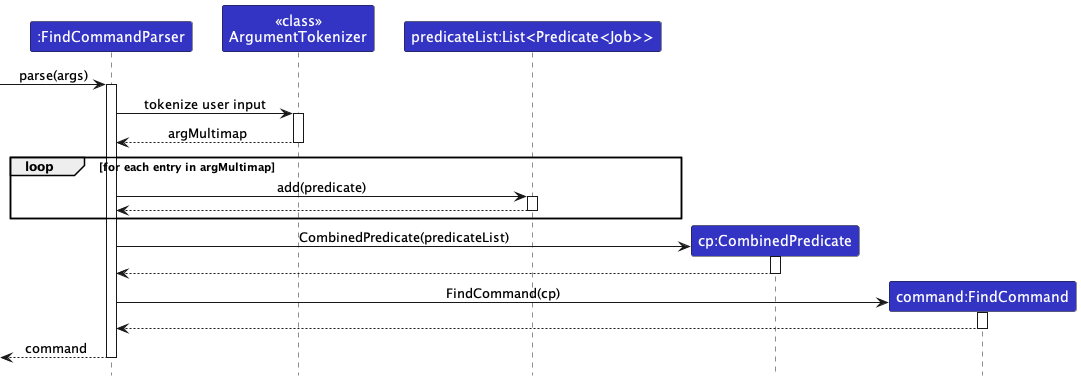

The diagram above was rendered by PlantUML. Its source (embedded in the PNG):
@startuml
!include ../style.puml
skinparam ArrowFontStyle plain

Participant ":FindCommandParser" as fcp LOGIC_COLOR
Participant "<<class>>\nArgumentTokenizer" as at LOGIC_COLOR
Participant "predicateList:List<Predicate<Job>>" as pl LOGIC_COLOR
Participant "cp:CombinedPredicate" as cp LOGIC_COLOR
Participant "command:FindCommand" as fc LOGIC_COLOR

[-> fcp ++: parse(args)
fcp -> at ++: tokenize user input
at --> fcp --: argMultimap
loop for each entry in argMultimap
    fcp -> pl ++: add(predicate)
    pl --> fcp --
end
create cp
fcp -> cp ++: CombinedPredicate(predicateList)
cp --> fcp --:
create fc
fcp -> fc ++: FindCommand(cp)
fc --> fcp --
fcp -->[ --: command
@enduml